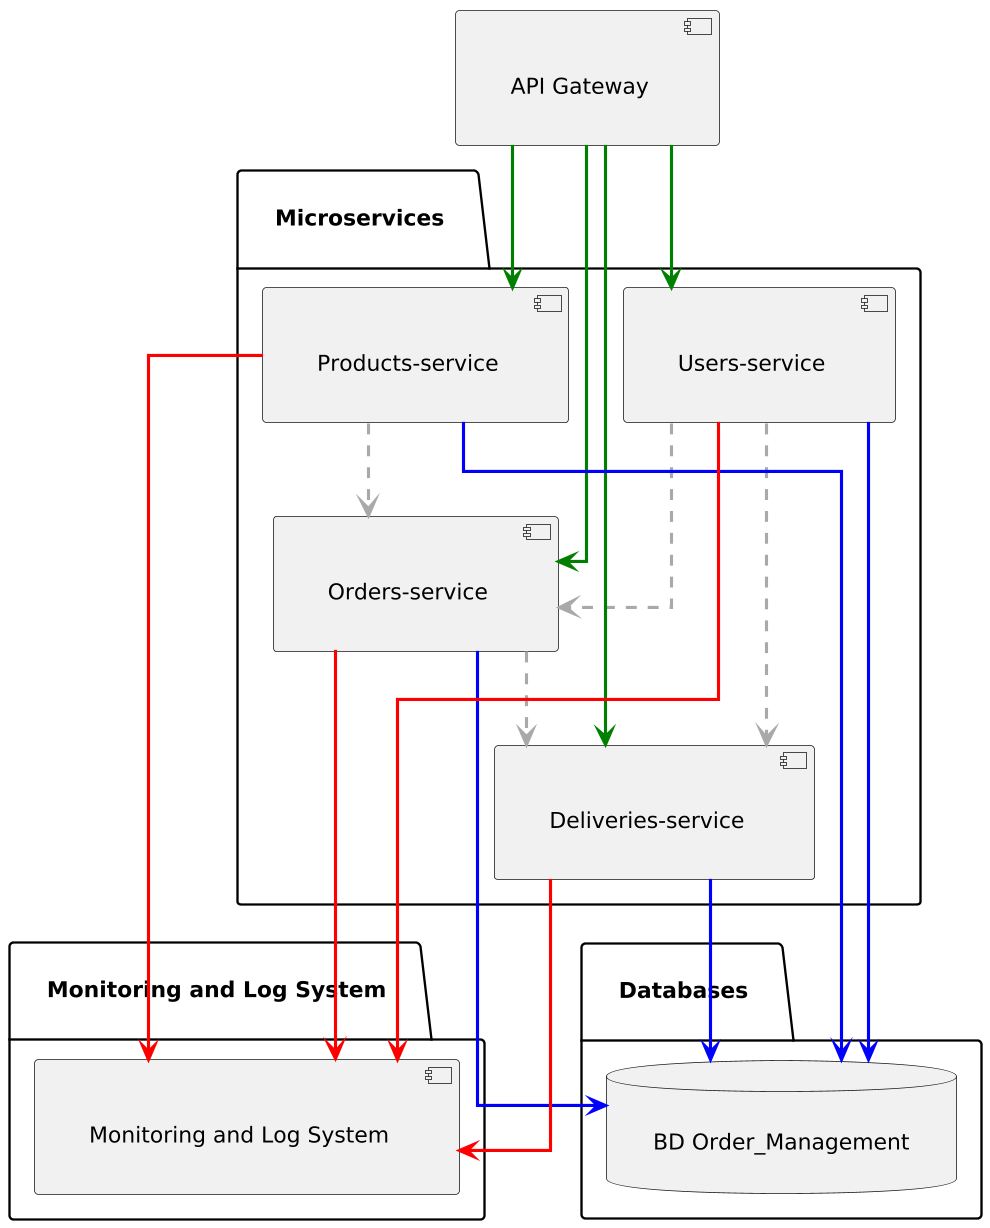

The diagram above was rendered by PlantUML. Its source (embedded in the PNG):
@startuml
skinparam componentStyle component
skinparam linetype ortho
skinparam dpi 150
skinparam padding 20
skinparam componentSpacing 80
skinparam defaultTextAlignment center
skinparam arrowThickness 2
skinparam arrowColor DarkGray

component "API Gateway" as API

package "Monitoring and Log System" {
    component "Monitoring and Log System" as Monitoreo
}

package "Databases" {
    database "BD Order_Management" as BD_General
}

package "Microservices" {
    component "Users-service" as Usuarios
    component "Products-service" as Productos
    component "Orders-service" as Ordenes
    component "Deliveries-service" as Entregas

    ' Dependencias entre microservicios (líneas punteadas con etiquetas visibles)
    Usuarios ..> Ordenes
    Productos ..> Ordenes 
    Ordenes ..> Entregas 
    Usuarios ..> Entregas 
}

' Conexiones desde API Gateway (ahora en verde)
API -[#008000,thickness=2]-> Usuarios 
API -[#008000,thickness=2]-> Productos 
API -[#008000,thickness=2]-> Ordenes 
API -[#008000,thickness=2]-> Entregas 

' Conexiones a la Base de Datos (azules y con etiquetas)
Usuarios -[#0000FF,thickness=2]-> BD_General 
Productos -[#0000FF,thickness=2]-> BD_General 
Ordenes -[#0000FF,thickness=2]-> BD_General 
Entregas -[#0000FF,thickness=2]-> BD_General 

' Conexiones al Sistema de Monitoreo (rojas y con etiquetas)
Usuarios -[#FF0000,thickness=2]-> Monitoreo 
Productos -[#FF0000,thickness=2]-> Monitoreo 
Ordenes -[#FF0000,thickness=2]-> Monitoreo 
Entregas -[#FF0000,thickness=2]-> Monitoreo
@enduml